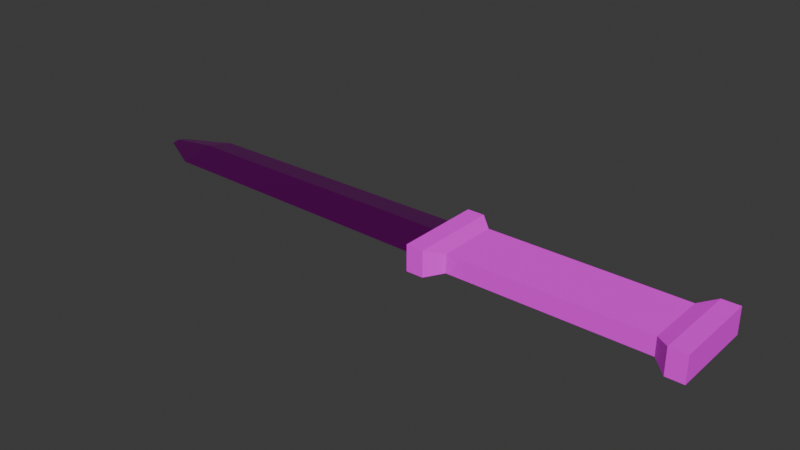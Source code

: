 # Source: dagger.blend  (saved by Blender 5.0.119; exported with 4.5.12 LTS)
import bpy
from mathutils import Matrix  # noqa: F401  (used for matrix-valued properties, if any)

bpy.ops.wm.read_factory_settings(use_empty=True)
scene = bpy.context.scene
scene.name = 'Scene'

# ---- collections
col_collection = bpy.data.collections.new('Collection'); scene.collection.children.link(col_collection)

# ---- images (referenced by path relative to the original .blend; pixels are not part of the script)
import os
ASSET_DIR = os.environ.get("B2B_ASSET_DIR", "")  # directory of the original .blend (textures are referenced by path, not embedded)
HERE = os.path.dirname(os.path.abspath(__file__))  # packed textures are extracted next to this script under _unpacked/

def load_image(name, relpath, width, height, colorspace="sRGB"):
    """Load a texture the original file referenced (path relative to the .blend, or extracted next to this script)."""
    p = next((c for c in (os.path.join(HERE, relpath), os.path.join(ASSET_DIR, relpath)) if relpath and os.path.exists(c)), "")
    if p:
        img = bpy.data.images.load(p, check_existing=True)
        img.name = name
    else:  # same state as the original file: an image datablock whose file is absent (Cycles renders it pink)
        img = bpy.data.images.new(name, width, height)
        img.source = "FILE"
        img.filepath = "//" + (relpath or name)
    img.colorspace_settings.name = colorspace
    return img
img_blade = load_image('blade', 'blade.png', 1024, 1024, 'sRGB')
img_handle = load_image('handle', 'handle.png', 1024, 1024, 'sRGB')

# ---- materials (node trees are filled in below, after node groups)
mat_blade = bpy.data.materials.new('blade')
mat_handle = bpy.data.materials.new('handle')

# ---- material node trees
mat_blade.use_nodes = True; mat_blade.node_tree.nodes.clear()
_N = mat_blade.node_tree.nodes; _L = mat_blade.node_tree.links
n0 = _N.new('ShaderNodeBsdfPrincipled'); n0.name = 'Principled BSDF'; n0.location = (-200, 100)
n0.inputs[1].default_value = 1.0
n0.inputs[2].default_value = 0.2909
n1 = _N.new('ShaderNodeOutputMaterial'); n1.name = 'Material Output'; n1.location = (200, 100)
n2 = _N.new('ShaderNodeTexImage'); n2.name = 'Image Texture'; n2.location = (-644, 38)
n2.image = img_blade
n2.interpolation = 'Closest'
_L.new(n0.outputs[0], n1.inputs[0])
_L.new(n2.outputs[0], n0.inputs[0])
_L.new(n2.outputs[1], n0.inputs[4])
n1.is_active_output = True
mat_handle.use_nodes = True; mat_handle.node_tree.nodes.clear()
_N = mat_handle.node_tree.nodes; _L = mat_handle.node_tree.links
n0 = _N.new('ShaderNodeBsdfPrincipled'); n0.name = 'Principled BSDF'; n0.location = (-200, 100)
n0.inputs[2].default_value = 1.0
n1 = _N.new('ShaderNodeOutputMaterial'); n1.name = 'Material Output'; n1.location = (200, 100)
n2 = _N.new('ShaderNodeTexImage'); n2.name = 'Image Texture'; n2.location = (-650, -15)
n2.image = img_handle
n2.interpolation = 'Closest'
_L.new(n0.outputs[0], n1.inputs[0])
_L.new(n2.outputs[0], n0.inputs[0])
_L.new(n2.outputs[1], n0.inputs[4])
n1.is_active_output = True

# ---- world
world_world = bpy.data.worlds.new('World'); scene.world = world_world
world_world.use_nodes = True; world_world.node_tree.nodes.clear()
_N = world_world.node_tree.nodes; _L = world_world.node_tree.links
n0 = _N.new('ShaderNodeOutputWorld'); n0.name = 'World Output'; n0.location = (200, 100)
n1 = _N.new('ShaderNodeBackground'); n1.name = 'Background'; n1.location = (-200, 100)
n1.inputs[0].default_value = (0.05088, 0.05088, 0.05088, 1.0)
_L.new(n1.outputs[0], n0.inputs[0])
n0.is_active_output = True
world_world.color = (0.05088, 0.05088, 0.05088)
world_world.sun_shadow_jitter_overblur = 0.0

# ---- meshes
me_cube = bpy.data.meshes.new('Cube')
me_cube.from_pydata([(1.0, 0.2002, 0.0), (-0.7298, 0.1786, 0.0), (1.0, 0.0, 0.05002), (-0.7313, -3.274e-11, 0.045), (-0.9999, 0.03992, -4.599e-06), (-1.0, 0.0, 0.008197), (-1.0, 0.0, 0.0), (1.0, -0.2002, 0.0), (-0.7298, -0.1786, 0.0), (-1.0, -0.03992, 0.0)], [], [(0, 1, 3, 2), (1, 4, 5, 3), (5, 4, 6), (7, 2, 3, 8), (8, 3, 5, 9), (5, 6, 9)])
_uv = me_cube.uv_layers.new(name='UVMap')
_uv.uv.foreach_set('vector', [6.062e-05, 0.8198, 0.7872, 0.1216, 0.8622, 0.2005, 0.08195, 0.9098, 0.7872, 0.1216, 0.967, 0.0721, 0.9839, 0.08983, 0.8622, 0.2005, 0.8515, 0.07511, 0.772, 0.1182, 0.837, 0.05914, 0.1638, 0.9999, 0.08195, 0.9098, 0.8622, 0.2005, 0.9336, 0.2826, 0.9336, 0.2826, 0.8622, 0.2005, 0.9839, 0.08983, 0.9999, 0.1084, 0.8515, 0.07511, 0.837, 0.05914, 0.9019, 6.056e-05])
me_cube.materials.append(mat_blade)
me_cube.update()
me_cube_001 = bpy.data.meshes.new('Cube.001')
me_cube_001.from_pydata([(1.0, 0.25, 0.075), (2.5, 0.25, 0.075), (1.1, 0.25, 0.075), (2.4, 0.25, 0.075), (1.185, 0.175, 0.0525), (2.315, 0.175, 0.0525), (1.0, 0.25, 0.0), (2.5, 0.25, 0.0), (1.1, 0.25, 0.0), (2.4, 0.25, 0.0), (1.185, 0.175, 0.0), (2.315, 0.175, 0.0), (1.0, 0.0, 0.075), (2.5, 0.0, 0.075), (1.1, 0.0, 0.075), (2.4, 0.0, 0.075), (1.185, 0.0, 0.0525), (2.315, 0.0, 0.0525), (2.5, 0.0, 0.0), (1.0, -0.25, 0.075), (2.5, -0.25, 0.075), (1.1, -0.25, 0.075), (2.4, -0.25, 0.075), (1.185, -0.175, 0.0525), (2.315, -0.175, 0.0525), (1.0, -0.25, 0.0), (2.5, -0.25, 0.0), (1.1, -0.25, 0.0), (2.4, -0.25, 0.0), (1.185, -0.175, 0.0), (2.315, -0.175, 0.0), (1.0, 0.25, 0.075), (1.0, 0.25, 0.0), (1.0, 0.0, 0.075), (1.0, 0.0, 0.0), (1.0, -0.25, 0.075), (1.0, -0.25, 0.0)], [], [(9, 3, 1, 7), (6, 0, 2, 8), (11, 5, 3, 9), (8, 2, 4, 10), (16, 17, 5, 4), (10, 4, 5, 11), (3, 5, 17, 15), (1, 3, 15, 13), (4, 2, 14, 16), (2, 0, 12, 14), (7, 1, 13, 18), (28, 26, 20, 22), (25, 27, 21, 19), (30, 28, 22, 24), (27, 29, 23, 21), (16, 23, 24, 17), (29, 30, 24, 23), (22, 15, 17, 24), (20, 13, 15, 22), (23, 16, 14, 21), (21, 14, 12, 19), (26, 18, 13, 20), (34, 33, 31, 32), (34, 36, 35, 33)])
_uv = me_cube_001.uv_layers.new(name='UVMap')
_uv.uv.foreach_set('vector', [0.3625, 0.9225, 0.4113, 0.9225, 0.4113, 0.9875, 0.3625, 0.9875, 0.3625, 0.01251, 0.4113, 0.01251, 0.4113, 0.07751, 0.3625, 0.07751, 0.3625, 0.8672, 0.3966, 0.8672, 0.4113, 0.9225, 0.3625, 0.9225, 0.3625, 0.07751, 0.4113, 0.07751, 0.3966, 0.1328, 0.3625, 0.1328, 0.175, 0.8672, 0.175, 0.1328, 0.2888, 0.1328, 0.2888, 0.8672, 0.3625, 0.1328, 0.3966, 0.1328, 0.3966, 0.8672, 0.3625, 0.8672, 0.3375, 0.07751, 0.2888, 0.1328, 0.175, 0.1328, 0.175, 0.07751, 0.3375, 0.01251, 0.3375, 0.07751, 0.175, 0.07751, 0.175, 0.01251, 0.2888, 0.8672, 0.3375, 0.9225, 0.175, 0.9225, 0.175, 0.8672, 0.3375, 0.9225, 0.3375, 0.9875, 0.175, 0.9875, 0.175, 0.9225, 0.5838, 0.01251, 0.6326, 0.01251, 0.6326, 0.175, 0.5838, 0.175, 0.4363, 0.07751, 0.4363, 0.01251, 0.485, 0.01251, 0.485, 0.07751, 0.4363, 0.9875, 0.4363, 0.9225, 0.485, 0.9225, 0.485, 0.9875, 0.4363, 0.1328, 0.4363, 0.07751, 0.485, 0.07751, 0.4704, 0.1328, 0.4363, 0.9225, 0.4363, 0.8672, 0.4704, 0.8672, 0.485, 0.9225, 0.175, 0.8672, 0.06126, 0.8672, 0.06126, 0.1328, 0.175, 0.1328, 0.4363, 0.8672, 0.4363, 0.1328, 0.4704, 0.1328, 0.4704, 0.8672, 0.01251, 0.07751, 0.175, 0.07751, 0.175, 0.1328, 0.06126, 0.1328, 0.01251, 0.01251, 0.175, 0.01251, 0.175, 0.07751, 0.01251, 0.07751, 0.06126, 0.8672, 0.175, 0.8672, 0.175, 0.9225, 0.01251, 0.9225, 0.01251, 0.9225, 0.175, 0.9225, 0.175, 0.9875, 0.01251, 0.9875, 0.5838, 0.3375, 0.5838, 0.175, 0.6326, 0.175, 0.6326, 0.3375, 0.51, 0.175, 0.5588, 0.175, 0.5588, 0.3375, 0.51, 0.3375, 0.51, 0.175, 0.51, 0.01251, 0.5588, 0.01251, 0.5588, 0.175])
me_cube_001.materials.append(mat_handle)
me_cube_001.update()

# ---- objects
ob_blade = bpy.data.objects.new('blade', me_cube)
ob_handle = bpy.data.objects.new('handle', me_cube_001)

# ---- transforms, parenting, visibility, modifiers, constraints
ob_blade.location = (0.0, 0.0, 0.0)
_m = ob_blade.modifiers.new('Mirror', 'MIRROR')
_m.use_axis = (False, False, True)
ob_handle.location = (0.0, 0.0, 0.0)
_m = ob_handle.modifiers.new('Mirror', 'MIRROR')
_m.use_axis = (False, False, True)

# ---- collection membership
col_collection.objects.link(ob_blade)
col_collection.objects.link(ob_handle)

# ---- scene / render settings (as saved in the file)
scene.frame_start = 1; scene.frame_end = 250; scene.frame_set(5)
scene.render.engine = 'BLENDER_EEVEE_NEXT'
scene.render.bake_bias = 0.0
scene.render.bake_samples = 0
scene.cycles.sampling_pattern = 'TABULATED_SOBOL'
scene.eevee.use_volume_custom_range = False
bpy.context.view_layer.update()

# ---- added for rendering (the .blend has no active camera and no usable light): camera, sun
cam_auto = bpy.data.cameras.new('AutoCamera')
cam_auto.lens = 50.0
cam_auto.sensor_width = 36.0
cam_auto.clip_end = 1000.0
ob_auto_camera = bpy.data.objects.new('AutoCamera', cam_auto)
scene.collection.objects.link(ob_auto_camera)
ob_auto_camera.location = (4.02411, -3.92893, 2.61928)
ob_auto_camera.rotation_euler = (1.09748, -7.21219e-08, 0.694738)
scene.camera = ob_auto_camera
light_auto_sun = bpy.data.lights.new('AutoSun', 'SUN')
light_auto_sun.energy = 3.0
light_auto_sun.angle = 0.0523599
ob_auto_sun = bpy.data.objects.new('AutoSun', light_auto_sun)
scene.collection.objects.link(ob_auto_sun)
ob_auto_sun.rotation_euler = (0.872665, 0.174533, 0.523599)
bpy.context.view_layer.update()
